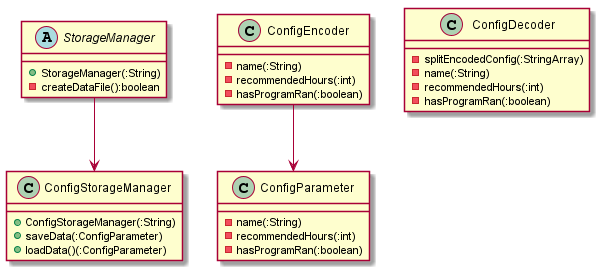

The diagram above was rendered by PlantUML. Its source (embedded in the PNG):
@startuml
abstract class StorageManager {
    + StorageManager(:String)
    - createDataFile():boolean
}

class ConfigStorageManager {
    + ConfigStorageManager(:String)
    + saveData(:ConfigParameter)
    + loadData()(:ConfigParameter)
}

class ConfigParameter {
    - name(:String)
    - recommendedHours(:int)
    - hasProgramRan(:boolean)
}

class ConfigEncoder {
    - name(:String)
    - recommendedHours(:int)
    - hasProgramRan(:boolean)
}

class ConfigDecoder {
    - splitEncodedConfig(:StringArray)
    - name(:String)
    - recommendedHours(:int)
    - hasProgramRan(:boolean)
}

StorageManager --> ConfigStorageManager
ConfigEncoder --> ConfigParameter
@enduml